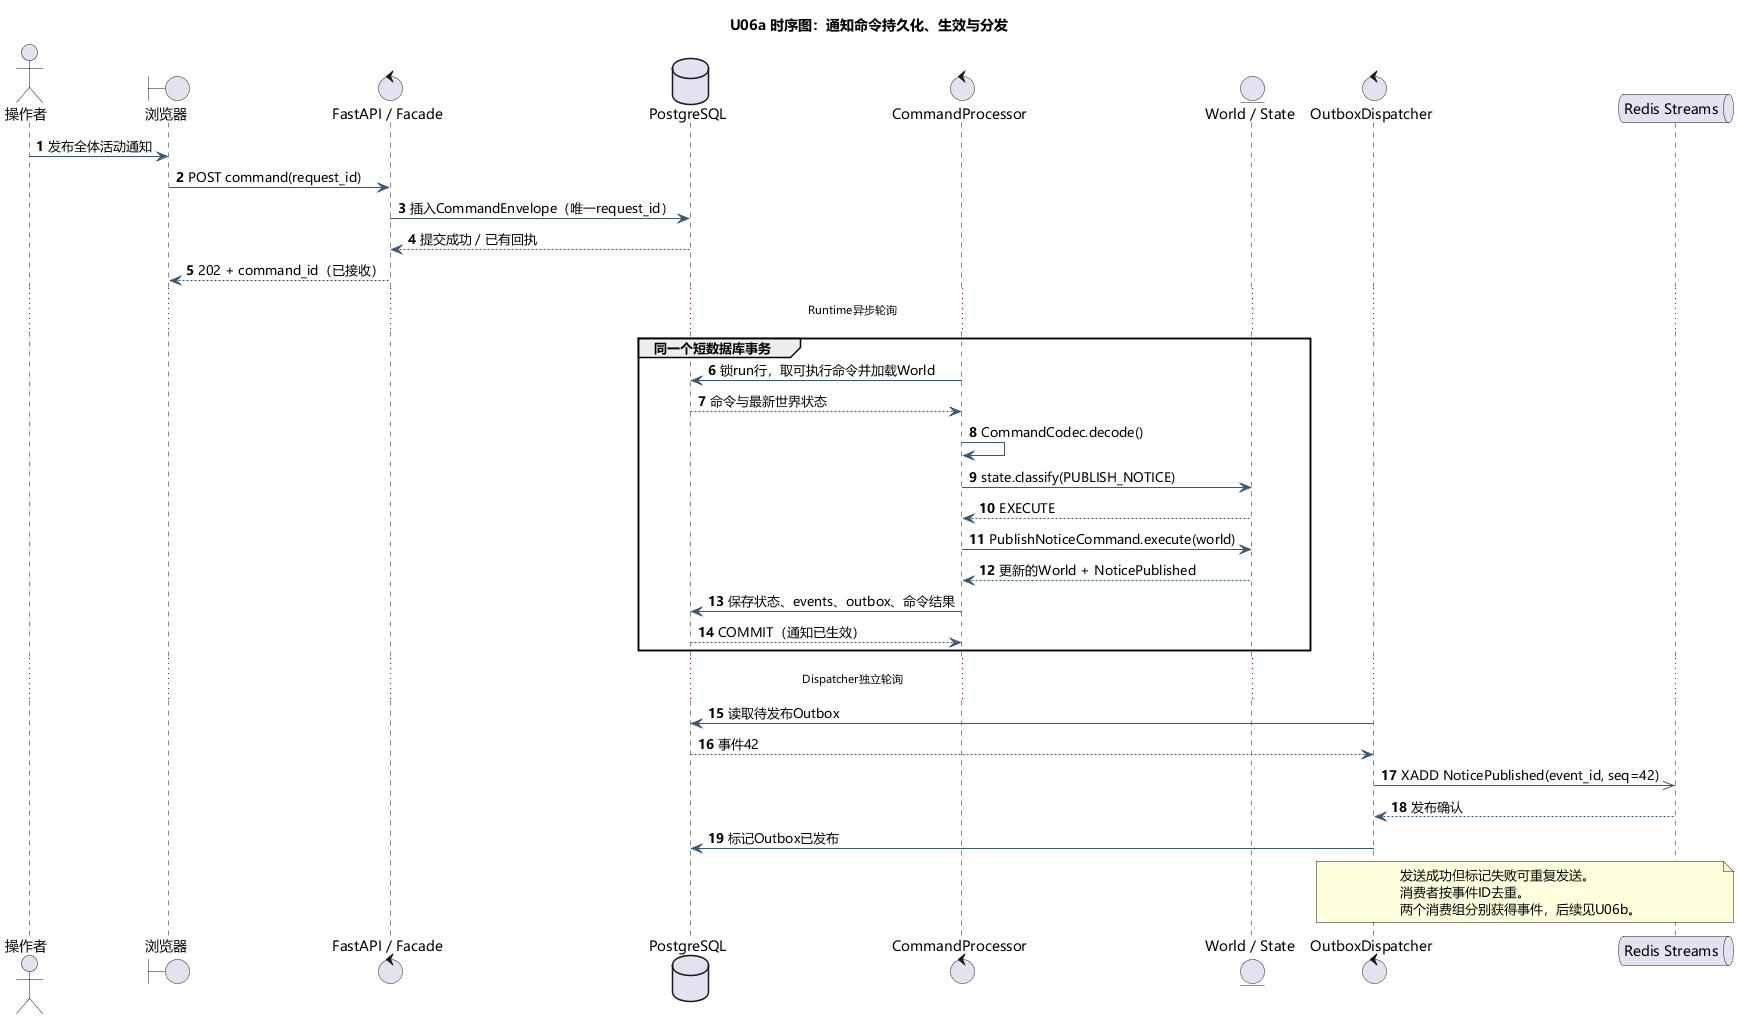

The diagram above was rendered by PlantUML. Its source (embedded in the PNG):
@startuml
skinparam defaultFontName Microsoft YaHei
skinparam backgroundColor white
skinparam shadowing false
skinparam ArrowColor #365879
skinparam ParticipantBackgroundColor #EEF4F8
title U06a 时序图：通知命令持久化、生效与分发
autonumber
actor 操作者 as User
boundary "浏览器" as UI
control "FastAPI / Facade" as API
database "PostgreSQL" as PG
control "CommandProcessor" as Processor
entity "World / State" as World
control "OutboxDispatcher" as Dispatcher
queue "Redis Streams" as Redis
User -> UI : 发布全体活动通知
UI -> API : POST command(request_id)
API -> PG : 插入CommandEnvelope（唯一request_id）
PG --> API : 提交成功 / 已有回执
API --> UI : 202 + command_id（已接收）
... Runtime异步轮询 ...
group 同一个短数据库事务
  Processor -> PG : 锁run行，取可执行命令并加载World
  PG --> Processor : 命令与最新世界状态
  Processor -> Processor : CommandCodec.decode()
  Processor -> World : state.classify(PUBLISH_NOTICE)
  World --> Processor : EXECUTE
  Processor -> World : PublishNoticeCommand.execute(world)
  World --> Processor : 更新的World + NoticePublished
  Processor -> PG : 保存状态、events、outbox、命令结果
  PG --> Processor : COMMIT（通知已生效）
end
... Dispatcher独立轮询 ...
Dispatcher -> PG : 读取待发布Outbox
PG --> Dispatcher : 事件42
Dispatcher ->> Redis : XADD NoticePublished(event_id, seq=42)
Redis --> Dispatcher : 发布确认
Dispatcher -> PG : 标记Outbox已发布
note over Dispatcher,Redis
发送成功但标记失败可重复发送。
消费者按事件ID去重。
两个消费组分别获得事件，后续见U06b。
end note
@enduml